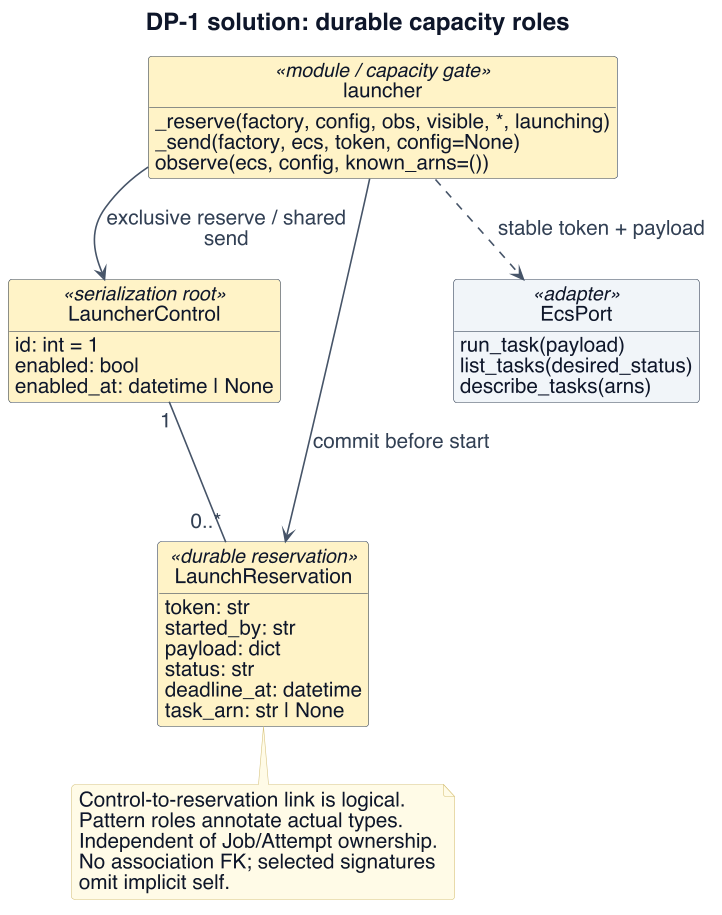

The diagram above was rendered by PlantUML. Its source (embedded in the PNG):
@startuml
!include _style.iuml
skinparam defaultFontSize 20
skinparam ArrowFontSize 18
skinparam classAttributeFontSize 18
skinparam ClassStereotypeFontSize 17
skinparam NoteFontSize 18
skinparam titleFontSize 21
skinparam BoxPadding 8
skinparam maxMessageSize 230
skinparam nodesep 40
skinparam ranksep 50
skinparam sequenceMessageAlign left
hide footbox
hide circle
' processing/launcher.py; processing/launcher_models.py; processing/launcher_aws.py
title DP-1 solution: durable capacity roles
top to bottom direction
class "launcher" as l <<module / capacity gate>> $PROC {
 _reserve(factory, config, obs, visible, *, launching)
 _send(factory, ecs, token, config=None)
 observe(ecs, config, known_arns=())
}
class LauncherControl <<serialization root>> $PROC {
 id: int = 1
 enabled: bool
 enabled_at: datetime | None
}
class LaunchReservation <<durable reservation>> $PROC {
 token: str
 started_by: str
 payload: dict
 status: str
 deadline_at: datetime
 task_arn: str | None
}
class EcsPort <<adapter>> $INFRA {
 run_task(payload)
 list_tasks(desired_status)
 describe_tasks(arns)
}
l --> LauncherControl : exclusive reserve / shared send
l --> LaunchReservation : commit before start
LauncherControl "1" --- "0..*" LaunchReservation
l ..> EcsPort : stable token + payload
note bottom of LaunchReservation
 Control-to-reservation link is logical.
 Pattern roles annotate actual types.
 Independent of Job/Attempt ownership.
 No association FK; selected signatures
 omit implicit self.
end note
@enduml